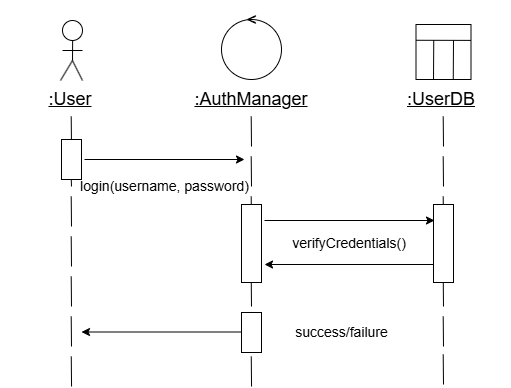

The diagram above was exported from draw.io. Its source (the exported page's mxGraphModel, read from the mxfile embedded in the PNG):
<mxGraphModel dx="1665" dy="795" grid="1" gridSize="10" guides="1" tooltips="1" connect="1" arrows="1" fold="1" page="1" pageScale="1" pageWidth="850" pageHeight="1100" math="0" shadow="0">
  <root>
    <mxCell id="0" />
    <mxCell id="1" parent="0" />
    <mxCell id="Q1xDtPRTY_Cx6mk35m5r-3" value="&lt;font style=&quot;font-size: 18px;&quot;&gt;&lt;u&gt;:User&lt;/u&gt;&lt;/font&gt;" style="text;html=1;align=center;verticalAlign=middle;whiteSpace=wrap;rounded=0;" parent="1" vertex="1">
      <mxGeometry x="163" y="307" width="140" height="60" as="geometry" />
    </mxCell>
    <mxCell id="Q1xDtPRTY_Cx6mk35m5r-4" value="&lt;u&gt;&lt;font style=&quot;font-size: 18px;&quot;&gt;:AuthManager&lt;/font&gt;&lt;/u&gt;" style="text;html=1;align=center;verticalAlign=middle;whiteSpace=wrap;rounded=0;" parent="1" vertex="1">
      <mxGeometry x="344" y="307" width="140" height="60" as="geometry" />
    </mxCell>
    <mxCell id="Q1xDtPRTY_Cx6mk35m5r-6" value="&lt;span style=&quot;font-size: 18px;&quot;&gt;&lt;u&gt;:UserDB&lt;/u&gt;&lt;/span&gt;" style="text;html=1;align=center;verticalAlign=middle;whiteSpace=wrap;rounded=0;" parent="1" vertex="1">
      <mxGeometry x="534" y="307" width="140" height="60" as="geometry" />
    </mxCell>
    <mxCell id="Q1xDtPRTY_Cx6mk35m5r-7" value="" style="endArrow=none;html=1;rounded=0;" parent="1" edge="1">
      <mxGeometry width="50" height="50" relative="1" as="geometry">
        <mxPoint x="234" y="384" as="sourcePoint" />
        <mxPoint x="233.71" y="354" as="targetPoint" />
        <Array as="points">
          <mxPoint x="233.71" y="384" />
        </Array>
      </mxGeometry>
    </mxCell>
    <mxCell id="Q1xDtPRTY_Cx6mk35m5r-8" value="" style="endArrow=none;html=1;rounded=0;" parent="1" source="Q1xDtPRTY_Cx6mk35m5r-122" edge="1">
      <mxGeometry width="50" height="50" relative="1" as="geometry">
        <mxPoint x="234" y="424" as="sourcePoint" />
        <mxPoint x="233.71" y="394" as="targetPoint" />
        <Array as="points" />
      </mxGeometry>
    </mxCell>
    <mxCell id="Q1xDtPRTY_Cx6mk35m5r-9" value="" style="endArrow=none;html=1;rounded=0;" parent="1" edge="1">
      <mxGeometry width="50" height="50" relative="1" as="geometry">
        <mxPoint x="234" y="464" as="sourcePoint" />
        <mxPoint x="233.71" y="434" as="targetPoint" />
        <Array as="points">
          <mxPoint x="233.71" y="464" />
        </Array>
      </mxGeometry>
    </mxCell>
    <mxCell id="Q1xDtPRTY_Cx6mk35m5r-10" value="" style="endArrow=none;html=1;rounded=0;" parent="1" edge="1">
      <mxGeometry width="50" height="50" relative="1" as="geometry">
        <mxPoint x="234" y="504" as="sourcePoint" />
        <mxPoint x="233.71" y="474" as="targetPoint" />
        <Array as="points">
          <mxPoint x="233.71" y="504" />
        </Array>
      </mxGeometry>
    </mxCell>
    <mxCell id="Q1xDtPRTY_Cx6mk35m5r-11" value="" style="endArrow=none;html=1;rounded=0;" parent="1" edge="1">
      <mxGeometry width="50" height="50" relative="1" as="geometry">
        <mxPoint x="234" y="544" as="sourcePoint" />
        <mxPoint x="233.71" y="514" as="targetPoint" />
        <Array as="points">
          <mxPoint x="233.71" y="544" />
        </Array>
      </mxGeometry>
    </mxCell>
    <mxCell id="Q1xDtPRTY_Cx6mk35m5r-12" value="" style="endArrow=none;html=1;rounded=0;" parent="1" edge="1">
      <mxGeometry width="50" height="50" relative="1" as="geometry">
        <mxPoint x="234" y="584" as="sourcePoint" />
        <mxPoint x="233.71" y="554" as="targetPoint" />
        <Array as="points">
          <mxPoint x="233.71" y="584" />
        </Array>
      </mxGeometry>
    </mxCell>
    <mxCell id="Q1xDtPRTY_Cx6mk35m5r-13" value="" style="endArrow=none;html=1;rounded=0;" parent="1" edge="1">
      <mxGeometry width="50" height="50" relative="1" as="geometry">
        <mxPoint x="234.04999999999998" y="624" as="sourcePoint" />
        <mxPoint x="233.76" y="594" as="targetPoint" />
        <Array as="points">
          <mxPoint x="233.76" y="624" />
        </Array>
      </mxGeometry>
    </mxCell>
    <mxCell id="Q1xDtPRTY_Cx6mk35m5r-22" value="" style="endArrow=none;html=1;rounded=0;" parent="1" edge="1">
      <mxGeometry width="50" height="50" relative="1" as="geometry">
        <mxPoint x="414" y="384" as="sourcePoint" />
        <mxPoint x="413.71000000000004" y="354" as="targetPoint" />
        <Array as="points">
          <mxPoint x="413.71000000000004" y="384" />
        </Array>
      </mxGeometry>
    </mxCell>
    <mxCell id="Q1xDtPRTY_Cx6mk35m5r-23" value="" style="endArrow=none;html=1;rounded=0;" parent="1" edge="1">
      <mxGeometry width="50" height="50" relative="1" as="geometry">
        <mxPoint x="414" y="424" as="sourcePoint" />
        <mxPoint x="413.71000000000004" y="394" as="targetPoint" />
        <Array as="points">
          <mxPoint x="413.71000000000004" y="424" />
        </Array>
      </mxGeometry>
    </mxCell>
    <mxCell id="Q1xDtPRTY_Cx6mk35m5r-24" value="" style="endArrow=none;html=1;rounded=0;" parent="1" source="Q1xDtPRTY_Cx6mk35m5r-127" edge="1">
      <mxGeometry width="50" height="50" relative="1" as="geometry">
        <mxPoint x="414" y="464" as="sourcePoint" />
        <mxPoint x="413.71000000000004" y="434" as="targetPoint" />
        <Array as="points" />
      </mxGeometry>
    </mxCell>
    <mxCell id="Q1xDtPRTY_Cx6mk35m5r-25" value="" style="endArrow=none;html=1;rounded=0;" parent="1" edge="1" source="Q1xDtPRTY_Cx6mk35m5r-127">
      <mxGeometry width="50" height="50" relative="1" as="geometry">
        <mxPoint x="414" y="504" as="sourcePoint" />
        <mxPoint x="413.71000000000004" y="474" as="targetPoint" />
        <Array as="points" />
      </mxGeometry>
    </mxCell>
    <mxCell id="Q1xDtPRTY_Cx6mk35m5r-26" value="" style="endArrow=none;html=1;rounded=0;" parent="1" edge="1">
      <mxGeometry width="50" height="50" relative="1" as="geometry">
        <mxPoint x="414" y="544" as="sourcePoint" />
        <mxPoint x="413.71000000000004" y="514" as="targetPoint" />
        <Array as="points">
          <mxPoint x="413.71000000000004" y="544" />
        </Array>
      </mxGeometry>
    </mxCell>
    <mxCell id="Q1xDtPRTY_Cx6mk35m5r-27" value="" style="endArrow=none;html=1;rounded=0;" parent="1" edge="1" source="fAB-rGU-SGoTEdulu4l--2">
      <mxGeometry width="50" height="50" relative="1" as="geometry">
        <mxPoint x="414" y="584" as="sourcePoint" />
        <mxPoint x="413.71000000000004" y="554" as="targetPoint" />
        <Array as="points" />
      </mxGeometry>
    </mxCell>
    <mxCell id="Q1xDtPRTY_Cx6mk35m5r-28" value="" style="endArrow=none;html=1;rounded=0;" parent="1" edge="1">
      <mxGeometry width="50" height="50" relative="1" as="geometry">
        <mxPoint x="414.04999999999995" y="624" as="sourcePoint" />
        <mxPoint x="413.76" y="594" as="targetPoint" />
        <Array as="points">
          <mxPoint x="413.76" y="624" />
        </Array>
      </mxGeometry>
    </mxCell>
    <mxCell id="Q1xDtPRTY_Cx6mk35m5r-30" value="" style="endArrow=none;html=1;rounded=0;" parent="1" edge="1">
      <mxGeometry width="50" height="50" relative="1" as="geometry">
        <mxPoint x="606" y="384" as="sourcePoint" />
        <mxPoint x="605.71" y="354" as="targetPoint" />
        <Array as="points">
          <mxPoint x="605.71" y="384" />
        </Array>
      </mxGeometry>
    </mxCell>
    <mxCell id="Q1xDtPRTY_Cx6mk35m5r-31" value="" style="endArrow=none;html=1;rounded=0;" parent="1" edge="1">
      <mxGeometry width="50" height="50" relative="1" as="geometry">
        <mxPoint x="606" y="424" as="sourcePoint" />
        <mxPoint x="605.71" y="394" as="targetPoint" />
        <Array as="points">
          <mxPoint x="605.71" y="424" />
        </Array>
      </mxGeometry>
    </mxCell>
    <mxCell id="Q1xDtPRTY_Cx6mk35m5r-32" value="" style="endArrow=none;html=1;rounded=0;" parent="1" source="Q1xDtPRTY_Cx6mk35m5r-144" edge="1">
      <mxGeometry width="50" height="50" relative="1" as="geometry">
        <mxPoint x="606" y="464" as="sourcePoint" />
        <mxPoint x="605.71" y="434" as="targetPoint" />
        <Array as="points" />
      </mxGeometry>
    </mxCell>
    <mxCell id="Q1xDtPRTY_Cx6mk35m5r-33" value="" style="endArrow=none;html=1;rounded=0;" parent="1" edge="1">
      <mxGeometry width="50" height="50" relative="1" as="geometry">
        <mxPoint x="606" y="504" as="sourcePoint" />
        <mxPoint x="605.71" y="474" as="targetPoint" />
        <Array as="points">
          <mxPoint x="605.71" y="504" />
        </Array>
      </mxGeometry>
    </mxCell>
    <mxCell id="Q1xDtPRTY_Cx6mk35m5r-34" value="" style="endArrow=none;html=1;rounded=0;" parent="1" edge="1">
      <mxGeometry width="50" height="50" relative="1" as="geometry">
        <mxPoint x="606" y="544" as="sourcePoint" />
        <mxPoint x="605.71" y="514" as="targetPoint" />
        <Array as="points">
          <mxPoint x="605.71" y="544" />
        </Array>
      </mxGeometry>
    </mxCell>
    <mxCell id="Q1xDtPRTY_Cx6mk35m5r-35" value="" style="endArrow=none;html=1;rounded=0;" parent="1" edge="1">
      <mxGeometry width="50" height="50" relative="1" as="geometry">
        <mxPoint x="606" y="584" as="sourcePoint" />
        <mxPoint x="605.71" y="554" as="targetPoint" />
        <Array as="points">
          <mxPoint x="605.71" y="584" />
        </Array>
      </mxGeometry>
    </mxCell>
    <mxCell id="Q1xDtPRTY_Cx6mk35m5r-50" value="" style="endArrow=classic;html=1;rounded=0;" parent="1" edge="1">
      <mxGeometry width="50" height="50" relative="1" as="geometry">
        <mxPoint x="247" y="397" as="sourcePoint" />
        <mxPoint x="407" y="397" as="targetPoint" />
      </mxGeometry>
    </mxCell>
    <mxCell id="Q1xDtPRTY_Cx6mk35m5r-54" value="" style="endArrow=classic;html=1;rounded=0;" parent="1" edge="1">
      <mxGeometry width="50" height="50" relative="1" as="geometry">
        <mxPoint x="404" y="569.5" as="sourcePoint" />
        <mxPoint x="244" y="569.5" as="targetPoint" />
      </mxGeometry>
    </mxCell>
    <mxCell id="Q1xDtPRTY_Cx6mk35m5r-55" value="" style="endArrow=classic;html=1;rounded=0;" parent="1" edge="1">
      <mxGeometry width="50" height="50" relative="1" as="geometry">
        <mxPoint x="427" y="458" as="sourcePoint" />
        <mxPoint x="597" y="458" as="targetPoint" />
      </mxGeometry>
    </mxCell>
    <mxCell id="Q1xDtPRTY_Cx6mk35m5r-57" value="" style="endArrow=classic;html=1;rounded=0;" parent="1" edge="1">
      <mxGeometry width="50" height="50" relative="1" as="geometry">
        <mxPoint x="597" y="502" as="sourcePoint" />
        <mxPoint x="427" y="502" as="targetPoint" />
      </mxGeometry>
    </mxCell>
    <mxCell id="Q1xDtPRTY_Cx6mk35m5r-99" value="&lt;font style=&quot;font-size: 14px;&quot;&gt;login(username, password)&lt;/font&gt;" style="text;html=1;align=center;verticalAlign=middle;whiteSpace=wrap;rounded=0;" parent="1" vertex="1">
      <mxGeometry x="240" y="377" width="175" height="93" as="geometry" />
    </mxCell>
    <mxCell id="Q1xDtPRTY_Cx6mk35m5r-102" value="&lt;font style=&quot;font-size: 14px;&quot;&gt;verifyCredentials()&lt;/font&gt;" style="text;html=1;align=center;verticalAlign=middle;whiteSpace=wrap;rounded=0;" parent="1" vertex="1">
      <mxGeometry x="482" y="466" width="60" height="30" as="geometry" />
    </mxCell>
    <mxCell id="Q1xDtPRTY_Cx6mk35m5r-106" value="" style="ellipse;whiteSpace=wrap;html=1;aspect=fixed;" parent="1" vertex="1">
      <mxGeometry x="225" y="258" width="20" height="20" as="geometry" />
    </mxCell>
    <mxCell id="Q1xDtPRTY_Cx6mk35m5r-108" value="" style="endArrow=none;html=1;rounded=0;" parent="1" edge="1">
      <mxGeometry width="50" height="50" relative="1" as="geometry">
        <mxPoint x="235" y="298" as="sourcePoint" />
        <mxPoint x="235.14" y="278" as="targetPoint" />
      </mxGeometry>
    </mxCell>
    <mxCell id="Q1xDtPRTY_Cx6mk35m5r-110" value="" style="endArrow=none;html=1;rounded=0;" parent="1" edge="1">
      <mxGeometry width="50" height="50" relative="1" as="geometry">
        <mxPoint x="223" y="318" as="sourcePoint" />
        <mxPoint x="235" y="298" as="targetPoint" />
      </mxGeometry>
    </mxCell>
    <mxCell id="Q1xDtPRTY_Cx6mk35m5r-111" value="" style="endArrow=none;html=1;rounded=0;" parent="1" edge="1">
      <mxGeometry width="50" height="50" relative="1" as="geometry">
        <mxPoint x="245" y="318" as="sourcePoint" />
        <mxPoint x="234.93" y="298" as="targetPoint" />
      </mxGeometry>
    </mxCell>
    <mxCell id="Q1xDtPRTY_Cx6mk35m5r-112" value="" style="endArrow=none;html=1;rounded=0;" parent="1" edge="1">
      <mxGeometry width="50" height="50" relative="1" as="geometry">
        <mxPoint x="225" y="288" as="sourcePoint" />
        <mxPoint x="245" y="288" as="targetPoint" />
      </mxGeometry>
    </mxCell>
    <mxCell id="Q1xDtPRTY_Cx6mk35m5r-118" value="" style="ellipse;whiteSpace=wrap;html=1;aspect=fixed;" parent="1" vertex="1">
      <mxGeometry x="384" y="257" width="60" height="60" as="geometry" />
    </mxCell>
    <mxCell id="Q1xDtPRTY_Cx6mk35m5r-119" value="&lt;font style=&quot;font-size: 18px;&quot;&gt;&amp;lt;&lt;/font&gt;" style="text;html=1;align=center;verticalAlign=middle;resizable=0;points=[];autosize=1;strokeColor=none;fillColor=none;" parent="1" vertex="1">
      <mxGeometry x="399" y="238" width="30" height="40" as="geometry" />
    </mxCell>
    <mxCell id="Q1xDtPRTY_Cx6mk35m5r-123" value="" style="endArrow=none;html=1;rounded=0;" parent="1" target="Q1xDtPRTY_Cx6mk35m5r-122" edge="1">
      <mxGeometry width="50" height="50" relative="1" as="geometry">
        <mxPoint x="234" y="424" as="sourcePoint" />
        <mxPoint x="233.71" y="394" as="targetPoint" />
        <Array as="points">
          <mxPoint x="233.71" y="424" />
        </Array>
      </mxGeometry>
    </mxCell>
    <mxCell id="Q1xDtPRTY_Cx6mk35m5r-122" value="" style="rounded=0;whiteSpace=wrap;html=1;" parent="1" vertex="1">
      <mxGeometry x="224" y="377" width="20" height="40" as="geometry" />
    </mxCell>
    <mxCell id="Q1xDtPRTY_Cx6mk35m5r-128" value="" style="endArrow=none;html=1;rounded=0;" parent="1" target="Q1xDtPRTY_Cx6mk35m5r-127" edge="1">
      <mxGeometry width="50" height="50" relative="1" as="geometry">
        <mxPoint x="414" y="464" as="sourcePoint" />
        <mxPoint x="413.71000000000004" y="434" as="targetPoint" />
        <Array as="points">
          <mxPoint x="413.71000000000004" y="464" />
        </Array>
      </mxGeometry>
    </mxCell>
    <mxCell id="Q1xDtPRTY_Cx6mk35m5r-138" value="" style="whiteSpace=wrap;html=1;aspect=fixed;" parent="1" vertex="1">
      <mxGeometry x="578.5" y="262" width="55" height="55" as="geometry" />
    </mxCell>
    <mxCell id="Q1xDtPRTY_Cx6mk35m5r-139" value="" style="endArrow=none;html=1;rounded=0;entryX=0.998;entryY=0.289;entryDx=0;entryDy=0;entryPerimeter=0;" parent="1" target="Q1xDtPRTY_Cx6mk35m5r-138" edge="1">
      <mxGeometry width="50" height="50" relative="1" as="geometry">
        <mxPoint x="578.5" y="277.77" as="sourcePoint" />
        <mxPoint x="626.5" y="278" as="targetPoint" />
      </mxGeometry>
    </mxCell>
    <mxCell id="Q1xDtPRTY_Cx6mk35m5r-140" value="" style="endArrow=none;html=1;rounded=0;exitX=0.332;exitY=0.985;exitDx=0;exitDy=0;exitPerimeter=0;" parent="1" edge="1">
      <mxGeometry width="50" height="50" relative="1" as="geometry">
        <mxPoint x="596" y="317.005" as="sourcePoint" />
        <mxPoint x="596.24" y="277.83000000000004" as="targetPoint" />
      </mxGeometry>
    </mxCell>
    <mxCell id="Q1xDtPRTY_Cx6mk35m5r-141" value="" style="endArrow=none;html=1;rounded=0;exitX=0.332;exitY=0.985;exitDx=0;exitDy=0;exitPerimeter=0;" parent="1" edge="1">
      <mxGeometry width="50" height="50" relative="1" as="geometry">
        <mxPoint x="615.76" y="317.17499999999995" as="sourcePoint" />
        <mxPoint x="616" y="278" as="targetPoint" />
      </mxGeometry>
    </mxCell>
    <mxCell id="Q1xDtPRTY_Cx6mk35m5r-145" value="" style="endArrow=none;html=1;rounded=0;" parent="1" target="Q1xDtPRTY_Cx6mk35m5r-144" edge="1">
      <mxGeometry width="50" height="50" relative="1" as="geometry">
        <mxPoint x="606" y="464" as="sourcePoint" />
        <mxPoint x="605.71" y="434" as="targetPoint" />
        <Array as="points">
          <mxPoint x="605.71" y="464" />
        </Array>
      </mxGeometry>
    </mxCell>
    <mxCell id="Q1xDtPRTY_Cx6mk35m5r-144" value="" style="rounded=0;whiteSpace=wrap;html=1;" parent="1" vertex="1">
      <mxGeometry x="596" y="442" width="20" height="78" as="geometry" />
    </mxCell>
    <mxCell id="fAB-rGU-SGoTEdulu4l--1" value="" style="endArrow=none;html=1;rounded=0;" edge="1" parent="1">
      <mxGeometry width="50" height="50" relative="1" as="geometry">
        <mxPoint x="606" y="622" as="sourcePoint" />
        <mxPoint x="605.71" y="592" as="targetPoint" />
        <Array as="points">
          <mxPoint x="605.71" y="622" />
        </Array>
      </mxGeometry>
    </mxCell>
    <mxCell id="fAB-rGU-SGoTEdulu4l--3" value="" style="endArrow=none;html=1;rounded=0;" edge="1" parent="1" target="fAB-rGU-SGoTEdulu4l--2">
      <mxGeometry width="50" height="50" relative="1" as="geometry">
        <mxPoint x="414" y="584" as="sourcePoint" />
        <mxPoint x="413.71000000000004" y="554" as="targetPoint" />
        <Array as="points">
          <mxPoint x="413.71000000000004" y="584" />
        </Array>
      </mxGeometry>
    </mxCell>
    <mxCell id="fAB-rGU-SGoTEdulu4l--2" value="" style="rounded=0;whiteSpace=wrap;html=1;" vertex="1" parent="1">
      <mxGeometry x="404" y="550" width="20" height="40" as="geometry" />
    </mxCell>
    <mxCell id="fAB-rGU-SGoTEdulu4l--4" value="" style="endArrow=none;html=1;rounded=0;" edge="1" parent="1" target="Q1xDtPRTY_Cx6mk35m5r-127">
      <mxGeometry width="50" height="50" relative="1" as="geometry">
        <mxPoint x="414" y="504" as="sourcePoint" />
        <mxPoint x="413.71000000000004" y="474" as="targetPoint" />
        <Array as="points">
          <mxPoint x="413.71000000000004" y="504" />
        </Array>
      </mxGeometry>
    </mxCell>
    <mxCell id="Q1xDtPRTY_Cx6mk35m5r-127" value="" style="rounded=0;whiteSpace=wrap;html=1;" parent="1" vertex="1">
      <mxGeometry x="404" y="442" width="20" height="78" as="geometry" />
    </mxCell>
    <mxCell id="fAB-rGU-SGoTEdulu4l--5" value="&lt;font style=&quot;font-size: 14px;&quot;&gt;success/failure&lt;/font&gt;" style="text;html=1;align=center;verticalAlign=middle;resizable=0;points=[];autosize=1;strokeColor=none;fillColor=none;" vertex="1" parent="1">
      <mxGeometry x="444" y="555" width="120" height="30" as="geometry" />
    </mxCell>
  </root>
</mxGraphModel>